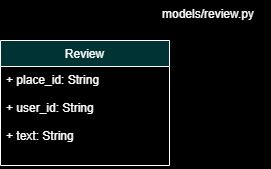

The diagram above was exported from draw.io. Its source (the exported page's mxGraphModel, read from the mxfile embedded in the PNG):
<mxGraphModel dx="868" dy="553" grid="0" gridSize="10" guides="1" tooltips="1" connect="1" arrows="1" fold="1" page="1" pageScale="1" pageWidth="827" pageHeight="1169" background="#000000" math="0" shadow="0">
  <root>
    <mxCell id="0" />
    <mxCell id="1" parent="0" />
    <mxCell id="fMq14ydrEqxHDyfEAyvq-1" value="Review" style="swimlane;fontStyle=0;childLayout=stackLayout;horizontal=1;startSize=26;fillColor=#003333;horizontalStack=0;resizeParent=1;resizeParentMax=0;resizeLast=0;collapsible=1;marginBottom=0;strokeColor=#FFFFFF;fontColor=#FFFFFF;" vertex="1" parent="1">
      <mxGeometry x="40" y="80" width="169" height="125" as="geometry" />
    </mxCell>
    <mxCell id="fMq14ydrEqxHDyfEAyvq-2" value="+ place_id: String&#10;&#10;+ user_id: String&#10;&#10;+ text: String&#10;&#10;&#10;" style="text;strokeColor=none;fillColor=none;align=left;verticalAlign=top;spacingLeft=4;spacingRight=4;overflow=hidden;rotatable=0;points=[[0,0.5],[1,0.5]];portConstraint=eastwest;fontColor=#FFFFFF;" vertex="1" parent="fMq14ydrEqxHDyfEAyvq-1">
      <mxGeometry y="26" width="169" height="99" as="geometry" />
    </mxCell>
    <mxCell id="fMq14ydrEqxHDyfEAyvq-6" value="models/review.py" style="text;whiteSpace=wrap;html=1;fontColor=#FFFFFF;" vertex="1" parent="1">
      <mxGeometry x="200" y="40" width="110" height="30" as="geometry" />
    </mxCell>
  </root>
</mxGraphModel>